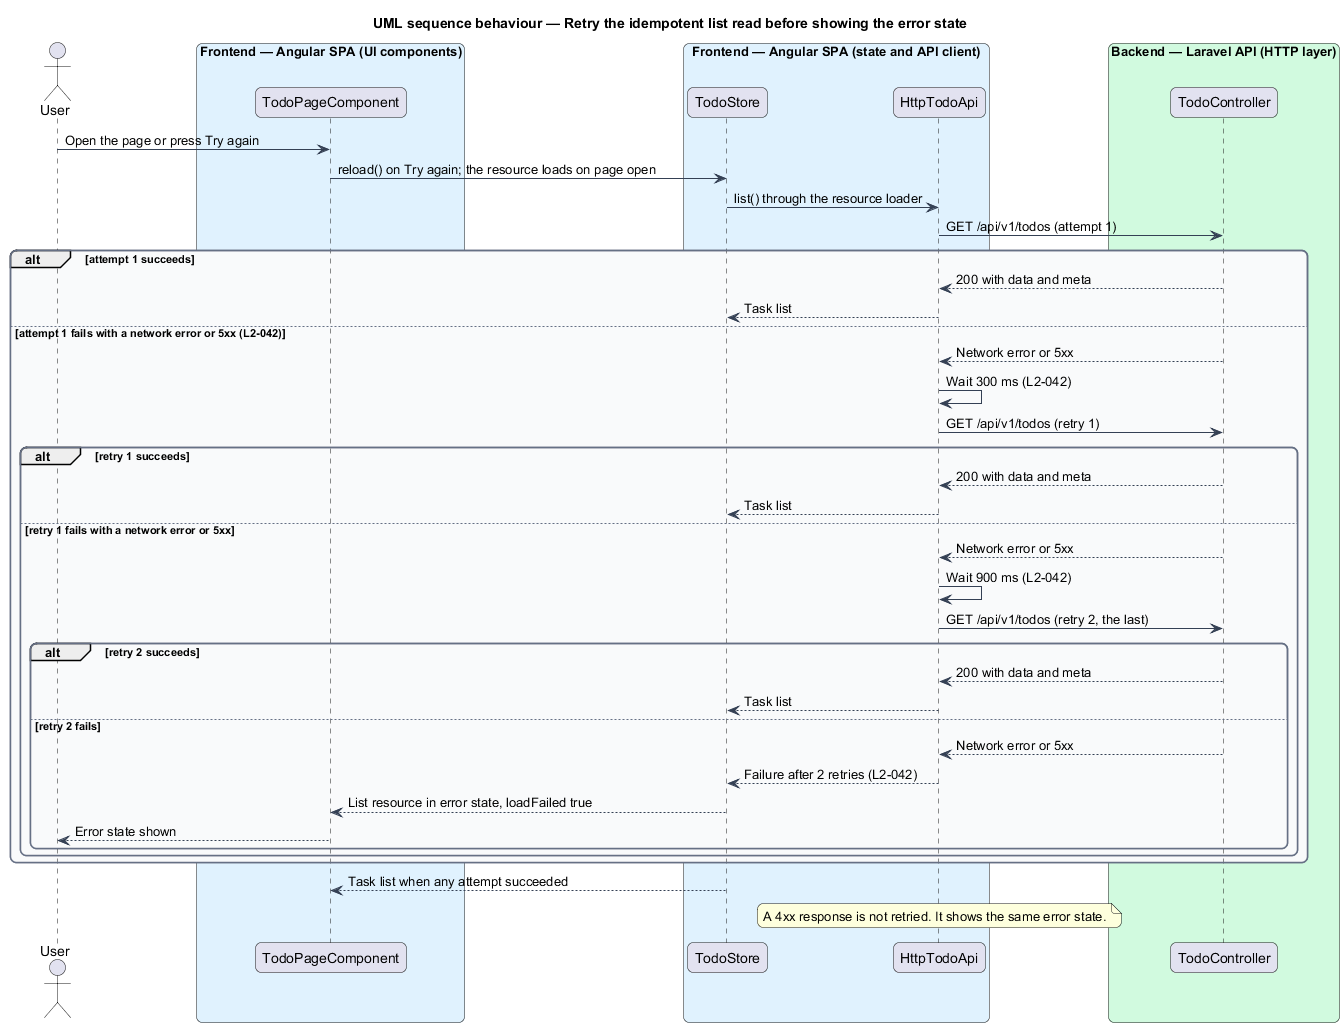

The diagram above was rendered by PlantUML. Its source (embedded in the PNG):
@startuml
title UML sequence behaviour — Retry the idempotent list read before showing the error state
skinparam backgroundColor #FFFFFF
skinparam shadowing false
skinparam roundcorner 12
skinparam defaultFontName Arial
skinparam ArrowColor #344054
skinparam rectangle {
  BorderColor #344054
  FontColor #101828
}
skinparam package {
  BorderColor #667085
  FontColor #101828
  BackgroundColor #F9FAFB
}
actor "User" as user
box "Frontend — Angular SPA (UI components)" #E0F2FE
  participant "TodoPageComponent" as page
end box
box "Frontend — Angular SPA (state and API client)" #E0F2FE
  participant "TodoStore" as store
  participant "HttpTodoApi" as api
end box
box "Backend — Laravel API (HTTP layer)" #D1FADF
  participant "TodoController" as controller
end box
user -> page : Open the page or press Try again
page -> store : reload() on Try again; the resource loads on page open
store -> api : list() through the resource loader
api -> controller : GET /api/v1/todos (attempt 1)
alt attempt 1 succeeds
  controller --> api : 200 with data and meta
  api --> store : Task list
else attempt 1 fails with a network error or 5xx (L2-042)
  controller --> api : Network error or 5xx
  api -> api : Wait 300 ms (L2-042)
  api -> controller : GET /api/v1/todos (retry 1)
  alt retry 1 succeeds
    controller --> api : 200 with data and meta
    api --> store : Task list
  else retry 1 fails with a network error or 5xx
    controller --> api : Network error or 5xx
    api -> api : Wait 900 ms (L2-042)
    api -> controller : GET /api/v1/todos (retry 2, the last)
    alt retry 2 succeeds
      controller --> api : 200 with data and meta
      api --> store : Task list
    else retry 2 fails
      controller --> api : Network error or 5xx
      api --> store : Failure after 2 retries (L2-042)
      store --> page : List resource in error state, loadFailed true
      page --> user : Error state shown
    end
  end
end
store --> page : Task list when any attempt succeeded
note over api
  A 4xx response is not retried. It shows the same error state.
end note
@enduml